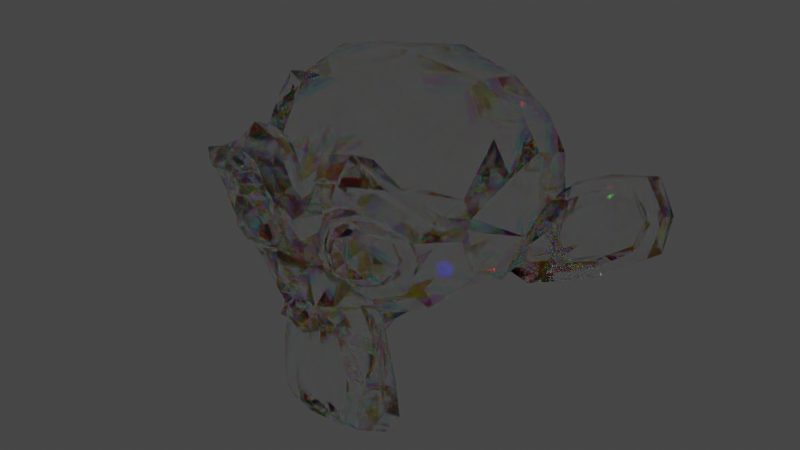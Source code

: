# Source: Created3DMesh.blend  (saved by Blender 2.90.0; exported with 4.5.12 LTS)
import bpy
from mathutils import Matrix  # noqa: F401  (used for matrix-valued properties, if any)

bpy.ops.wm.read_factory_settings(use_empty=True)
scene = bpy.context.scene
scene.name = 'Scene'

# ---- collections
col_collection = bpy.data.collections.new('Collection'); scene.collection.children.link(col_collection)

# ---- materials (node trees are filled in below, after node groups)
mat_diamond_028 = bpy.data.materials.new('Diamond.028')
mat_diamond_028.use_transparent_shadow = False

# ---- material node trees
mat_diamond_028.use_nodes = True; mat_diamond_028.node_tree.nodes.clear()
_N = mat_diamond_028.node_tree.nodes; _L = mat_diamond_028.node_tree.links
n0 = _N.new('ShaderNodeOutputMaterial'); n0.name = 'Material Output'; n0.location = (750, 300)
n1 = _N.new('ShaderNodeBsdfGlass'); n1.name = 'Glass BSDF'; n1.location = (90, 420)
n1.distribution = 'BECKMANN'
n1.inputs[0].default_value = (1.0, 0.0, 0.0, 1.0)
n1.inputs[2].default_value = 1.4
n2 = _N.new('ShaderNodeBsdfGlass'); n2.name = 'Glass BSDF.001'; n2.location = (90, 230)
n2.distribution = 'BECKMANN'
n2.inputs[0].default_value = (0.0, 1.0, 0.0, 1.0)
n3 = _N.new('ShaderNodeBsdfGlass'); n3.name = 'Glass BSDF.002'; n3.location = (90, 40)
n3.distribution = 'BECKMANN'
n3.inputs[0].default_value = (0.0, 0.0, 1.0, 1.0)
n3.inputs[2].default_value = 1.6
n4 = _N.new('ShaderNodeBsdfGlass'); n4.name = 'Glass BSDF.003'; n4.location = (380, 220)
n4.distribution = 'BECKMANN'
n4.inputs[2].default_value = 1.7
n5 = _N.new('ShaderNodeAddShader'); n5.name = 'Add Shader'; n5.location = (250, 350)
n5.label = 'Add 1'
n5.hide = True
n6 = _N.new('ShaderNodeAddShader'); n6.name = 'Add Shader.001'; n6.location = (400, 320)
n6.label = 'Add 2'
n6.hide = True
n7 = _N.new('ShaderNodeMixShader'); n7.name = 'Mix Shader'; n7.location = (570, 300)
_L.new(n1.outputs[0], n5.inputs[0])
_L.new(n2.outputs[0], n5.inputs[1])
_L.new(n5.outputs[0], n6.inputs[0])
_L.new(n3.outputs[0], n6.inputs[1])
_L.new(n6.outputs[0], n7.inputs[1])
_L.new(n4.outputs[0], n7.inputs[2])
_L.new(n7.outputs[0], n0.inputs[0])
n0.is_active_output = True

# ---- world
world_world = bpy.data.worlds.new('World'); scene.world = world_world
world_world.use_nodes = True; world_world.node_tree.nodes.clear()
_N = world_world.node_tree.nodes; _L = world_world.node_tree.links
n0 = _N.new('ShaderNodeOutputWorld'); n0.name = 'World Output'; n0.location = (300, 300)
n1 = _N.new('ShaderNodeBackground'); n1.name = 'Background'; n1.location = (10, 300)
n1.inputs[0].default_value = (0.05088, 0.05088, 0.05088, 1.0)
_L.new(n1.outputs[0], n0.inputs[0])
n0.is_active_output = True
world_world.color = (0.05088, 0.05088, 0.05088)
world_world.use_sun_shadow = False
world_world.sun_shadow_jitter_overblur = 0.0

# ---- meshes
me_suzanne = bpy.data.meshes.new('Suzanne')
me_suzanne.from_pydata([(0.4375, -0.7656, 0.1641), (-0.4375, -0.7656, 0.1641), (0.5, -0.6875, 0.09375), (-0.5, -0.6875, 0.09375), (0.5469, -0.5781, 0.05469), (-0.5469, -0.5781, 0.05469), (0.3516, -0.6172, -0.02344), (-0.3516, -0.6172, -0.02344), (0.3516, -0.7188, 0.03125), (-0.3516, -0.7188, 0.03125), (0.3516, -0.7812, 0.1328), (-0.3516, -0.7812, 0.1328), (0.2734, -0.7969, 0.1641), (-0.2734, -0.7969, 0.1641), (0.2031, -0.7422, 0.09375), (-0.2031, -0.7422, 0.09375), (0.1562, -0.6484, 0.05469), (-0.1562, -0.6484, 0.05469), (0.07812, -0.6562, 0.2422), (-0.07812, -0.6562, 0.2422), (0.1406, -0.7422, 0.2422), (-0.1406, -0.7422, 0.2422), (0.2422, -0.7969, 0.2422), (-0.2422, -0.7969, 0.2422), (0.2734, -0.7969, 0.3281), (-0.2734, -0.7969, 0.3281), (0.2031, -0.7422, 0.3906), (-0.2031, -0.7422, 0.3906), (0.1562, -0.6484, 0.4375), (-0.1562, -0.6484, 0.4375), (0.3516, -0.6172, 0.5156), (-0.3516, -0.6172, 0.5156), (0.3516, -0.7188, 0.4531), (-0.3516, -0.7188, 0.4531), (0.3516, -0.7812, 0.3594), (-0.3516, -0.7812, 0.3594), (0.4375, -0.7656, 0.3281), (-0.4375, -0.7656, 0.3281), (0.5, -0.6875, 0.3906), (-0.5, -0.6875, 0.3906), (0.5469, -0.5781, 0.4375), (-0.5469, -0.5781, 0.4375), (0.625, -0.5625, 0.2422), (-0.625, -0.5625, 0.2422), (0.5625, -0.6719, 0.2422), (-0.5625, -0.6719, 0.2422), (0.4688, -0.7578, 0.2422), (-0.4688, -0.7578, 0.2422), (0.4766, -0.7734, 0.2422), (-0.4766, -0.7734, 0.2422), (0.4453, -0.7812, 0.3359), (-0.4453, -0.7812, 0.3359), (0.3516, -0.8047, 0.375), (-0.3516, -0.8047, 0.375), (0.2656, -0.8203, 0.3359), (-0.2656, -0.8203, 0.3359), (0.2266, -0.8203, 0.2422), (-0.2266, -0.8203, 0.2422), (0.2656, -0.8203, 0.1562), (-0.2656, -0.8203, 0.1562), (0.3516, -0.8281, 0.2422), (-0.3516, -0.8281, 0.2422), (0.3516, -0.8047, 0.1172), (-0.3516, -0.8047, 0.1172), (0.4453, -0.7812, 0.1562), (-0.4453, -0.7812, 0.1562), (0.0, -0.7422, 0.4297), (0.0, -0.8203, 0.3516), (0.0, -0.7344, -0.6797), (0.0, -0.7812, -0.3203), (0.0, -0.7969, -0.1875), (0.0, -0.7188, -0.7734), (0.0, -0.6016, 0.4062), (0.0, -0.5703, 0.5703), (0.0, 0.5469, 0.8984), (0.0, 0.8516, 0.5625), (0.0, 0.8281, 0.07031), (0.0, 0.3516, -0.3828), (0.2031, -0.5625, -0.1875), (-0.2031, -0.5625, -0.1875), (0.3125, -0.5703, -0.4375), (-0.3125, -0.5703, -0.4375), (0.3516, -0.5703, -0.6953), (-0.3516, -0.5703, -0.6953), (0.3672, -0.5312, -0.8906), (-0.3672, -0.5312, -0.8906), (0.3281, -0.5234, -0.9453), (-0.3281, -0.5234, -0.9453), (0.1797, -0.5547, -0.9688), (-0.1797, -0.5547, -0.9688), (0.0, -0.5781, -0.9844), (0.4375, -0.5312, -0.1406), (-0.4375, -0.5312, -0.1406), (0.6328, -0.5391, -0.03906), (-0.6328, -0.5391, -0.03906), (0.8281, -0.4453, 0.1484), (-0.8281, -0.4453, 0.1484), (0.8594, -0.5938, 0.4297), (-0.8594, -0.5938, 0.4297), (0.7109, -0.625, 0.4844), (-0.7109, -0.625, 0.4844), (0.4922, -0.6875, 0.6016), (-0.4922, -0.6875, 0.6016), (0.3203, -0.7344, 0.7578), (-0.3203, -0.7344, 0.7578), (0.1562, -0.7578, 0.7188), (-0.1562, -0.7578, 0.7188), (0.0625, -0.75, 0.4922), (-0.0625, -0.75, 0.4922), (0.1641, -0.7734, 0.4141), (-0.1641, -0.7734, 0.4141), (0.125, -0.7656, 0.3047), (-0.125, -0.7656, 0.3047), (0.2031, -0.7422, 0.09375), (-0.2031, -0.7422, 0.09375), (0.375, -0.7031, 0.01562), (-0.375, -0.7031, 0.01562), (0.4922, -0.6719, 0.0625), (-0.4922, -0.6719, 0.0625), (0.625, -0.6484, 0.1875), (-0.625, -0.6484, 0.1875), (0.6406, -0.6484, 0.2969), (-0.6406, -0.6484, 0.2969), (0.6016, -0.6641, 0.375), (-0.6016, -0.6641, 0.375), (0.4297, -0.7188, 0.4375), (-0.4297, -0.7188, 0.4375), (0.25, -0.7578, 0.4688), (-0.25, -0.7578, 0.4688), (0.0, -0.7344, -0.7656), (0.1094, -0.7344, -0.7188), (-0.1094, -0.7344, -0.7188), (0.1172, -0.7109, -0.8359), (-0.1172, -0.7109, -0.8359), (0.0625, -0.6953, -0.8828), (-0.0625, -0.6953, -0.8828), (0.0, -0.6875, -0.8906), (0.0, -0.75, -0.1953), (0.0, -0.7422, -0.1406), (0.1016, -0.7422, -0.1484), (-0.1016, -0.7422, -0.1484), (0.125, -0.75, -0.2266), (-0.125, -0.75, -0.2266), (0.08594, -0.7422, -0.2891), (-0.08594, -0.7422, -0.2891), (0.3984, -0.6719, -0.04688), (-0.3984, -0.6719, -0.04688), (0.6172, -0.625, 0.05469), (-0.6172, -0.625, 0.05469), (0.7266, -0.6016, 0.2031), (-0.7266, -0.6016, 0.2031), (0.7422, -0.6562, 0.375), (-0.7422, -0.6562, 0.375), (0.6875, -0.7266, 0.4141), (-0.6875, -0.7266, 0.4141), (0.4375, -0.7969, 0.5469), (-0.4375, -0.7969, 0.5469), (0.3125, -0.8359, 0.6406), (-0.3125, -0.8359, 0.6406), (0.2031, -0.8516, 0.6172), (-0.2031, -0.8516, 0.6172), (0.1016, -0.8438, 0.4297), (-0.1016, -0.8438, 0.4297), (0.125, -0.8125, -0.1016), (-0.125, -0.8125, -0.1016), (0.2109, -0.7109, -0.4453), (-0.2109, -0.7109, -0.4453), (0.25, -0.6875, -0.7031), (-0.25, -0.6875, -0.7031), (0.2656, -0.6641, -0.8203), (-0.2656, -0.6641, -0.8203), (0.2344, -0.6328, -0.9141), (-0.2344, -0.6328, -0.9141), (0.1641, -0.6328, -0.9297), (-0.1641, -0.6328, -0.9297), (0.0, -0.6406, -0.9453), (0.0, -0.7266, 0.04688), (0.0, -0.7656, 0.2109), (0.3281, -0.7422, 0.4766), (-0.3281, -0.7422, 0.4766), (0.1641, -0.75, 0.1406), (-0.1641, -0.75, 0.1406), (0.1328, -0.7578, 0.2109), (-0.1328, -0.7578, 0.2109), (0.1172, -0.7344, -0.6875), (-0.1172, -0.7344, -0.6875), (0.07812, -0.75, -0.4453), (-0.07812, -0.75, -0.4453), (0.0, -0.75, -0.4453), (0.0, -0.7422, -0.3281), (0.09375, -0.7812, -0.2734), (-0.09375, -0.7812, -0.2734), (0.1328, -0.7969, -0.2266), (-0.1328, -0.7969, -0.2266), (0.1094, -0.7812, -0.1328), (-0.1094, -0.7812, -0.1328), (0.03906, -0.7812, -0.125), (-0.03906, -0.7812, -0.125), (0.0, -0.8281, -0.2031), (0.04688, -0.8125, -0.1484), (-0.04688, -0.8125, -0.1484), (0.09375, -0.8125, -0.1562), (-0.09375, -0.8125, -0.1562), (0.1094, -0.8281, -0.2266), (-0.1094, -0.8281, -0.2266), (0.07812, -0.8047, -0.25), (-0.07812, -0.8047, -0.25), (0.0, -0.8047, -0.2891), (0.2578, -0.5547, -0.3125), (-0.2578, -0.5547, -0.3125), (0.1641, -0.7109, -0.2422), (-0.1641, -0.7109, -0.2422), (0.1797, -0.7109, -0.3125), (-0.1797, -0.7109, -0.3125), (0.2344, -0.5547, -0.25), (-0.2344, -0.5547, -0.25), (0.0, -0.6875, -0.875), (0.04688, -0.6875, -0.8672), (-0.04688, -0.6875, -0.8672), (0.09375, -0.7109, -0.8203), (-0.09375, -0.7109, -0.8203), (0.09375, -0.7266, -0.7422), (-0.09375, -0.7266, -0.7422), (0.0, -0.6562, -0.7812), (0.09375, -0.6641, -0.75), (-0.09375, -0.6641, -0.75), (0.09375, -0.6406, -0.8125), (-0.09375, -0.6406, -0.8125), (0.04688, -0.6328, -0.8516), (-0.04688, -0.6328, -0.8516), (0.0, -0.6328, -0.8594), (0.1719, -0.7812, 0.2188), (-0.1719, -0.7812, 0.2188), (0.1875, -0.7734, 0.1562), (-0.1875, -0.7734, 0.1562), (0.3359, -0.7578, 0.4297), (-0.3359, -0.7578, 0.4297), (0.2734, -0.7734, 0.4219), (-0.2734, -0.7734, 0.4219), (0.4219, -0.7734, 0.3984), (-0.4219, -0.7734, 0.3984), (0.5625, -0.6953, 0.3516), (-0.5625, -0.6953, 0.3516), (0.5859, -0.6875, 0.2891), (-0.5859, -0.6875, 0.2891), (0.5781, -0.6797, 0.1953), (-0.5781, -0.6797, 0.1953), (0.4766, -0.7188, 0.1016), (-0.4766, -0.7188, 0.1016), (0.375, -0.7422, 0.0625), (-0.375, -0.7422, 0.0625), (0.2266, -0.7812, 0.1094), (-0.2266, -0.7812, 0.1094), (0.1797, -0.7812, 0.2969), (-0.1797, -0.7812, 0.2969), (0.2109, -0.7812, 0.375), (-0.2109, -0.7812, 0.375), (0.2344, -0.7578, 0.3594), (-0.2344, -0.7578, 0.3594), (0.1953, -0.7578, 0.2969), (-0.1953, -0.7578, 0.2969), (0.2422, -0.7578, 0.125), (-0.2422, -0.7578, 0.125), (0.375, -0.7266, 0.08594), (-0.375, -0.7266, 0.08594), (0.4609, -0.7031, 0.1172), (-0.4609, -0.7031, 0.1172), (0.5469, -0.6719, 0.2109), (-0.5469, -0.6719, 0.2109), (0.5547, -0.6719, 0.2812), (-0.5547, -0.6719, 0.2812), (0.5312, -0.6797, 0.3359), (-0.5312, -0.6797, 0.3359), (0.4141, -0.75, 0.3906), (-0.4141, -0.75, 0.3906), (0.2812, -0.7656, 0.3984), (-0.2812, -0.7656, 0.3984), (0.3359, -0.75, 0.4062), (-0.3359, -0.75, 0.4062), (0.2031, -0.75, 0.1719), (-0.2031, -0.75, 0.1719), (0.1953, -0.75, 0.2266), (-0.1953, -0.75, 0.2266), (0.1094, -0.6094, 0.4609), (-0.1094, -0.6094, 0.4609), (0.1953, -0.6172, 0.6641), (-0.1953, -0.6172, 0.6641), (0.3359, -0.5938, 0.6875), (-0.3359, -0.5938, 0.6875), (0.4844, -0.5547, 0.5547), (-0.4844, -0.5547, 0.5547), (0.6797, -0.4922, 0.4531), (-0.6797, -0.4922, 0.4531), (0.7969, -0.4609, 0.4062), (-0.7969, -0.4609, 0.4062), (0.7734, -0.375, 0.1641), (-0.7734, -0.375, 0.1641), (0.6016, -0.4141, 0.0), (-0.6016, -0.4141, 0.0), (0.4375, -0.4688, -0.09375), (-0.4375, -0.4688, -0.09375), (0.0, -0.2891, 0.8984), (0.0, 0.07812, 0.9844), (0.0, 0.6719, -0.1953), (0.0, -0.1875, -0.4609), (0.0, -0.4609, -0.9766), (0.0, -0.3438, -0.8047), (0.0, -0.3203, -0.5703), (0.0, -0.2812, -0.4844), (0.8516, -0.05469, 0.2344), (-0.8516, -0.05469, 0.2344), (0.8594, 0.04688, 0.3203), (-0.8594, 0.04688, 0.3203), (0.7734, 0.4375, 0.2656), (-0.7734, 0.4375, 0.2656), (0.4609, 0.7031, 0.4375), (-0.4609, 0.7031, 0.4375), (0.7344, -0.07031, -0.04688), (-0.7344, -0.07031, -0.04688), (0.5938, 0.1641, -0.125), (-0.5938, 0.1641, -0.125), (0.6406, 0.4297, -0.007812), (-0.6406, 0.4297, -0.007812), (0.3359, 0.6641, 0.05469), (-0.3359, 0.6641, 0.05469), (0.2344, -0.4062, -0.3516), (-0.2344, -0.4062, -0.3516), (0.1797, -0.2578, -0.4141), (-0.1797, -0.2578, -0.4141), (0.2891, -0.3828, -0.7109), (-0.2891, -0.3828, -0.7109), (0.25, -0.3906, -0.5), (-0.25, -0.3906, -0.5), (0.3281, -0.3984, -0.9141), (-0.3281, -0.3984, -0.9141), (0.1406, -0.3672, -0.7578), (-0.1406, -0.3672, -0.7578), (0.125, -0.3594, -0.5391), (-0.125, -0.3594, -0.5391), (0.1641, -0.4375, -0.9453), (-0.1641, -0.4375, -0.9453), (0.2188, -0.4297, -0.2812), (-0.2188, -0.4297, -0.2812), (0.2109, -0.4688, -0.2266), (-0.2109, -0.4688, -0.2266), (0.2031, -0.5, -0.1719), (-0.2031, -0.5, -0.1719), (0.2109, -0.1641, -0.3906), (-0.2109, -0.1641, -0.3906), (0.2969, 0.2656, -0.3125), (-0.2969, 0.2656, -0.3125), (0.3438, 0.5391, -0.1484), (-0.3438, 0.5391, -0.1484), (0.4531, 0.3828, 0.8672), (-0.4531, 0.3828, 0.8672), (0.4531, 0.07031, 0.9297), (-0.4531, 0.07031, 0.9297), (0.4531, -0.2344, 0.8516), (-0.4531, -0.2344, 0.8516), (0.4609, -0.4297, 0.5234), (-0.4609, -0.4297, 0.5234), (0.7266, -0.3359, 0.4062), (-0.7266, -0.3359, 0.4062), (0.6328, -0.2812, 0.4531), (-0.6328, -0.2812, 0.4531), (0.6406, -0.05469, 0.7031), (-0.6406, -0.05469, 0.7031), (0.7969, -0.125, 0.5625), (-0.7969, -0.125, 0.5625), (0.7969, 0.1172, 0.6172), (-0.7969, 0.1172, 0.6172), (0.6406, 0.1953, 0.75), (-0.6406, 0.1953, 0.75), (0.6406, 0.4453, 0.6797), (-0.6406, 0.4453, 0.6797), (0.7969, 0.3594, 0.5391), (-0.7969, 0.3594, 0.5391), (0.6172, 0.5859, 0.3281), (-0.6172, 0.5859, 0.3281), (0.4844, 0.5469, 0.02344), (-0.4844, 0.5469, 0.02344), (0.8203, 0.2031, 0.3281), (-0.8203, 0.2031, 0.3281), (0.4062, -0.1484, -0.1719), (-0.4062, -0.1484, -0.1719), (0.4297, 0.2109, -0.1953), (-0.4297, 0.2109, -0.1953), (0.8906, 0.2344, 0.4062), (-0.8906, 0.2344, 0.4062), (0.7734, 0.125, -0.1406), (-0.7734, 0.125, -0.1406), (1.039, 0.3281, -0.1016), (-1.039, 0.3281, -0.1016), (1.281, 0.4297, 0.05469), (-1.281, 0.4297, 0.05469), (1.352, 0.4219, 0.3203), (-1.352, 0.4219, 0.3203), (1.234, 0.4219, 0.5078), (-1.234, 0.4219, 0.5078), (1.023, 0.3125, 0.4766), (-1.023, 0.3125, 0.4766), (1.016, 0.2891, 0.4141), (-1.016, 0.2891, 0.4141), (1.188, 0.3906, 0.4375), (-1.188, 0.3906, 0.4375), (1.266, 0.4062, 0.2891), (-1.266, 0.4062, 0.2891), (1.211, 0.4062, 0.07812), (-1.211, 0.4062, 0.07812), (1.031, 0.3047, -0.03906), (-1.031, 0.3047, -0.03906), (0.8281, 0.1328, -0.07031), (-0.8281, 0.1328, -0.07031), (0.9219, 0.2188, 0.3594), (-0.9219, 0.2188, 0.3594), (0.9453, 0.2891, 0.3047), (-0.9453, 0.2891, 0.3047), (0.8828, 0.2109, -0.02344), (-0.8828, 0.2109, -0.02344), (1.039, 0.3672, 0.0), (-1.039, 0.3672, 0.0), (1.188, 0.4453, 0.09375), (-1.188, 0.4453, 0.09375), (1.234, 0.4453, 0.25), (-1.234, 0.4453, 0.25), (1.172, 0.4375, 0.3594), (-1.172, 0.4375, 0.3594), (1.023, 0.3594, 0.3438), (-1.023, 0.3594, 0.3438), (0.8438, 0.2109, 0.2891), (-0.8438, 0.2109, 0.2891), (0.8359, 0.2734, 0.1719), (-0.8359, 0.2734, 0.1719), (0.7578, 0.2734, 0.09375), (-0.7578, 0.2734, 0.09375), (0.8203, 0.2734, 0.08594), (-0.8203, 0.2734, 0.08594), (0.8438, 0.2734, 0.01562), (-0.8438, 0.2734, 0.01562), (0.8125, 0.2734, -0.01562), (-0.8125, 0.2734, -0.01562), (0.7266, 0.07031, 0.0), (-0.7266, 0.07031, 0.0), (0.7188, 0.1719, -0.02344), (-0.7188, 0.1719, -0.02344), (0.7188, 0.1875, 0.03906), (-0.7188, 0.1875, 0.03906), (0.7969, 0.2109, 0.2031), (-0.7969, 0.2109, 0.2031), (0.8906, 0.2656, 0.2422), (-0.8906, 0.2656, 0.2422), (0.8906, 0.3203, 0.2344), (-0.8906, 0.3203, 0.2344), (0.8125, 0.3203, -0.01562), (-0.8125, 0.3203, -0.01562), (0.8516, 0.3203, 0.01562), (-0.8516, 0.3203, 0.01562), (0.8281, 0.3203, 0.07812), (-0.8281, 0.3203, 0.07812), (0.7656, 0.3203, 0.09375), (-0.7656, 0.3203, 0.09375), (0.8438, 0.3203, 0.1719), (-0.8438, 0.3203, 0.1719), (1.039, 0.4141, 0.3281), (-1.039, 0.4141, 0.3281), (1.188, 0.4844, 0.3438), (-1.188, 0.4844, 0.3438), (1.258, 0.4922, 0.2422), (-1.258, 0.4922, 0.2422), (1.211, 0.4844, 0.08594), (-1.211, 0.4844, 0.08594), (1.047, 0.4219, 0.0), (-1.047, 0.4219, 0.0), (0.8828, 0.2656, -0.01562), (-0.8828, 0.2656, -0.01562), (0.9531, 0.3438, 0.2891), (-0.9531, 0.3438, 0.2891), (0.8906, 0.3281, 0.1094), (-0.8906, 0.3281, 0.1094), (0.9375, 0.3359, 0.0625), (-0.9375, 0.3359, 0.0625), (1.0, 0.3672, 0.125), (-1.0, 0.3672, 0.125), (0.9609, 0.3516, 0.1719), (-0.9609, 0.3516, 0.1719), (1.016, 0.375, 0.2344), (-1.016, 0.375, 0.2344), (1.055, 0.3828, 0.1875), (-1.055, 0.3828, 0.1875), (1.109, 0.3906, 0.2109), (-1.109, 0.3906, 0.2109), (1.086, 0.3906, 0.2734), (-1.086, 0.3906, 0.2734), (1.023, 0.4844, 0.4375), (-1.023, 0.4844, 0.4375), (1.25, 0.5469, 0.4688), (-1.25, 0.5469, 0.4688), (1.367, 0.5, 0.2969), (-1.367, 0.5, 0.2969), (1.312, 0.5312, 0.05469), (-1.312, 0.5312, 0.05469), (1.039, 0.4922, -0.08594), (-1.039, 0.4922, -0.08594), (0.7891, 0.3281, -0.125), (-0.7891, 0.3281, -0.125), (0.8594, 0.3828, 0.3828), (-0.8594, 0.3828, 0.3828)], [], [(46, 0, 2, 44), (3, 1, 47, 45), (44, 2, 4, 42), (5, 3, 45, 43), (2, 8, 6, 4), (7, 9, 3, 5), (0, 10, 8, 2), (9, 11, 1, 3), (10, 12, 14, 8), (15, 13, 11, 9), (8, 14, 16, 6), (17, 15, 9, 7), (14, 20, 18, 16), (19, 21, 15, 17), (12, 22, 20, 14), (21, 23, 13, 15), (22, 24, 26, 20), (27, 25, 23, 21), (20, 26, 28, 18), (29, 27, 21, 19), (26, 32, 30, 28), (31, 33, 27, 29), (24, 34, 32, 26), (33, 35, 25, 27), (34, 36, 38, 32), (39, 37, 35, 33), (32, 38, 40, 30), (41, 39, 33, 31), (38, 44, 42, 40), (43, 45, 39, 41), (36, 46, 44, 38), (45, 47, 37, 39), (46, 36, 50, 48), (51, 37, 47, 49), (36, 34, 52, 50), (53, 35, 37, 51), (34, 24, 54, 52), (55, 25, 35, 53), (24, 22, 56, 54), (57, 23, 25, 55), (22, 12, 58, 56), (59, 13, 23, 57), (12, 10, 62, 58), (63, 11, 13, 59), (10, 0, 64, 62), (65, 1, 11, 63), (0, 46, 48, 64), (49, 47, 1, 65), (60, 64, 48), (49, 65, 61), (62, 64, 60), (61, 65, 63), (60, 58, 62), (63, 59, 61), (60, 56, 58), (59, 57, 61), (60, 54, 56), (57, 55, 61), (60, 52, 54), (55, 53, 61), (60, 50, 52), (53, 51, 61), (60, 48, 50), (51, 49, 61), (88, 173, 175, 90), (175, 174, 89, 90), (86, 171, 173, 88), (174, 172, 87, 89), (84, 169, 171, 86), (172, 170, 85, 87), (82, 167, 169, 84), (170, 168, 83, 85), (80, 165, 167, 82), (168, 166, 81, 83), (78, 91, 145, 163), (146, 92, 79, 164), (91, 93, 147, 145), (148, 94, 92, 146), (93, 95, 149, 147), (150, 96, 94, 148), (95, 97, 151, 149), (152, 98, 96, 150), (97, 99, 153, 151), (154, 100, 98, 152), (99, 101, 155, 153), (156, 102, 100, 154), (101, 103, 157, 155), (158, 104, 102, 156), (103, 105, 159, 157), (160, 106, 104, 158), (105, 107, 161, 159), (162, 108, 106, 160), (107, 66, 67, 161), (67, 66, 108, 162), (109, 127, 159, 161), (160, 128, 110, 162), (127, 178, 157, 159), (158, 179, 128, 160), (125, 155, 157, 178), (158, 156, 126, 179), (123, 153, 155, 125), (156, 154, 124, 126), (121, 151, 153, 123), (154, 152, 122, 124), (119, 149, 151, 121), (152, 150, 120, 122), (117, 147, 149, 119), (150, 148, 118, 120), (115, 145, 147, 117), (148, 146, 116, 118), (113, 163, 145, 115), (146, 164, 114, 116), (113, 180, 176, 163), (176, 181, 114, 164), (109, 161, 67, 111), (67, 162, 110, 112), (111, 67, 177, 182), (177, 67, 112, 183), (176, 180, 182, 177), (183, 181, 176, 177), (134, 136, 175, 173), (175, 136, 135, 174), (132, 134, 173, 171), (174, 135, 133, 172), (130, 132, 171, 169), (172, 133, 131, 170), (165, 186, 184, 167), (185, 187, 166, 168), (130, 169, 167, 184), (168, 170, 131, 185), (143, 189, 188, 186), (188, 189, 144, 187), (184, 186, 188, 68), (188, 187, 185, 68), (129, 130, 184, 68), (185, 131, 129, 68), (141, 192, 190, 143), (191, 193, 142, 144), (139, 194, 192, 141), (193, 195, 140, 142), (138, 196, 194, 139), (195, 197, 138, 140), (137, 70, 196, 138), (197, 70, 137, 138), (189, 143, 190, 69), (191, 144, 189, 69), (69, 190, 205, 207), (206, 191, 69, 207), (70, 198, 199, 196), (200, 198, 70, 197), (196, 199, 201, 194), (202, 200, 197, 195), (194, 201, 203, 192), (204, 202, 195, 193), (192, 203, 205, 190), (206, 204, 193, 191), (198, 203, 201, 199), (202, 204, 198, 200), (198, 207, 205, 203), (206, 207, 198, 204), (138, 139, 163, 176), (164, 140, 138, 176), (139, 141, 210, 163), (211, 142, 140, 164), (141, 143, 212, 210), (213, 144, 142, 211), (143, 186, 165, 212), (166, 187, 144, 213), (80, 208, 212, 165), (213, 209, 81, 166), (208, 214, 210, 212), (211, 215, 209, 213), (78, 163, 210, 214), (211, 164, 79, 215), (130, 129, 71, 221), (71, 129, 131, 222), (132, 130, 221, 219), (222, 131, 133, 220), (134, 132, 219, 217), (220, 133, 135, 218), (136, 134, 217, 216), (218, 135, 136, 216), (216, 217, 228, 230), (229, 218, 216, 230), (217, 219, 226, 228), (227, 220, 218, 229), (219, 221, 224, 226), (225, 222, 220, 227), (221, 71, 223, 224), (223, 71, 222, 225), (223, 230, 228, 224), (229, 230, 223, 225), (224, 228, 226), (227, 229, 225), (182, 180, 233, 231), (234, 181, 183, 232), (111, 182, 231, 253), (232, 183, 112, 254), (109, 111, 253, 255), (254, 112, 110, 256), (180, 113, 251, 233), (252, 114, 181, 234), (113, 115, 249, 251), (250, 116, 114, 252), (115, 117, 247, 249), (248, 118, 116, 250), (117, 119, 245, 247), (246, 120, 118, 248), (119, 121, 243, 245), (244, 122, 120, 246), (121, 123, 241, 243), (242, 124, 122, 244), (123, 125, 239, 241), (240, 126, 124, 242), (125, 178, 235, 239), (236, 179, 126, 240), (178, 127, 237, 235), (238, 128, 179, 236), (127, 109, 255, 237), (256, 110, 128, 238), (237, 255, 257, 275), (258, 256, 238, 276), (235, 237, 275, 277), (276, 238, 236, 278), (239, 235, 277, 273), (278, 236, 240, 274), (241, 239, 273, 271), (274, 240, 242, 272), (243, 241, 271, 269), (272, 242, 244, 270), (245, 243, 269, 267), (270, 244, 246, 268), (247, 245, 267, 265), (268, 246, 248, 266), (249, 247, 265, 263), (266, 248, 250, 264), (251, 249, 263, 261), (264, 250, 252, 262), (233, 251, 261, 279), (262, 252, 234, 280), (255, 253, 259, 257), (260, 254, 256, 258), (253, 231, 281, 259), (282, 232, 254, 260), (231, 233, 279, 281), (280, 234, 232, 282), (66, 107, 283, 72), (284, 108, 66, 72), (107, 105, 285, 283), (286, 106, 108, 284), (105, 103, 287, 285), (288, 104, 106, 286), (103, 101, 289, 287), (290, 102, 104, 288), (101, 99, 291, 289), (292, 100, 102, 290), (99, 97, 293, 291), (294, 98, 100, 292), (97, 95, 295, 293), (296, 96, 98, 294), (95, 93, 297, 295), (298, 94, 96, 296), (93, 91, 299, 297), (300, 92, 94, 298), (307, 308, 327, 337), (328, 308, 307, 338), (306, 307, 337, 335), (338, 307, 306, 336), (305, 306, 335, 339), (336, 306, 305, 340), (88, 90, 305, 339), (305, 90, 89, 340), (86, 88, 339, 333), (340, 89, 87, 334), (84, 86, 333, 329), (334, 87, 85, 330), (82, 84, 329, 331), (330, 85, 83, 332), (329, 335, 337, 331), (338, 336, 330, 332), (329, 333, 339, 335), (340, 334, 330, 336), (325, 331, 337, 327), (338, 332, 326, 328), (80, 82, 331, 325), (332, 83, 81, 326), (208, 341, 343, 214), (344, 342, 209, 215), (80, 325, 341, 208), (342, 326, 81, 209), (78, 214, 343, 345), (344, 215, 79, 346), (78, 345, 299, 91), (300, 346, 79, 92), (76, 323, 351, 303), (352, 324, 76, 303), (303, 351, 349, 77), (350, 352, 303, 77), (77, 349, 347, 304), (348, 350, 77, 304), (304, 347, 327, 308), (328, 348, 304, 308), (325, 327, 347, 341), (348, 328, 326, 342), (295, 297, 317, 309), (318, 298, 296, 310), (75, 315, 323, 76), (324, 316, 75, 76), (301, 357, 355, 302), (356, 358, 301, 302), (302, 355, 353, 74), (354, 356, 302, 74), (74, 353, 315, 75), (316, 354, 74, 75), (291, 293, 361, 363), (362, 294, 292, 364), (363, 361, 367, 365), (368, 362, 364, 366), (365, 367, 369, 371), (370, 368, 366, 372), (371, 369, 375, 373), (376, 370, 372, 374), (313, 377, 373, 375), (374, 378, 314, 376), (315, 353, 373, 377), (374, 354, 316, 378), (353, 355, 371, 373), (372, 356, 354, 374), (355, 357, 365, 371), (366, 358, 356, 372), (357, 359, 363, 365), (364, 360, 358, 366), (289, 291, 363, 359), (364, 292, 290, 360), (73, 359, 357, 301), (358, 360, 73, 301), (283, 285, 287, 289), (288, 286, 284, 290), (283, 289, 359, 73), (360, 290, 284, 73), (72, 283, 73), (73, 284, 72), (293, 295, 309, 361), (310, 296, 294, 362), (309, 311, 367, 361), (368, 312, 310, 362), (311, 381, 369, 367), (370, 382, 312, 368), (313, 375, 369, 381), (370, 376, 314, 382), (347, 349, 385, 383), (386, 350, 348, 384), (317, 383, 385, 319), (386, 384, 318, 320), (297, 299, 383, 317), (384, 300, 298, 318), (299, 343, 341, 383), (342, 344, 300, 384), (341, 347, 383), (384, 348, 342), (299, 345, 343), (344, 346, 300), (313, 321, 379, 377), (380, 322, 314, 378), (315, 377, 379, 323), (380, 378, 316, 324), (319, 385, 379, 321), (380, 386, 320, 322), (349, 351, 379, 385), (380, 352, 350, 386), (323, 379, 351), (352, 380, 324), (399, 387, 413, 401), (414, 388, 400, 402), (399, 401, 403, 397), (404, 402, 400, 398), (397, 403, 405, 395), (406, 404, 398, 396), (395, 405, 407, 393), (408, 406, 396, 394), (393, 407, 409, 391), (410, 408, 394, 392), (391, 409, 411, 389), (412, 410, 392, 390), (409, 419, 417, 411), (418, 420, 410, 412), (407, 421, 419, 409), (420, 422, 408, 410), (405, 423, 421, 407), (422, 424, 406, 408), (403, 425, 423, 405), (424, 426, 404, 406), (401, 427, 425, 403), (426, 428, 402, 404), (401, 413, 415, 427), (416, 414, 402, 428), (317, 319, 443, 441), (444, 320, 318, 442), (319, 389, 411, 443), (412, 390, 320, 444), (309, 317, 441, 311), (442, 318, 310, 312), (381, 429, 413, 387), (414, 430, 382, 388), (411, 417, 439, 443), (440, 418, 412, 444), (437, 445, 443, 439), (444, 446, 438, 440), (433, 445, 437, 435), (438, 446, 434, 436), (431, 447, 445, 433), (446, 448, 432, 434), (429, 447, 431, 449), (432, 448, 430, 450), (413, 429, 449, 415), (450, 430, 414, 416), (311, 447, 429, 381), (430, 448, 312, 382), (311, 441, 445, 447), (446, 442, 312, 448), (441, 443, 445), (446, 444, 442), (415, 449, 451, 475), (452, 450, 416, 476), (449, 431, 461, 451), (462, 432, 450, 452), (431, 433, 459, 461), (460, 434, 432, 462), (433, 435, 457, 459), (458, 436, 434, 460), (435, 437, 455, 457), (456, 438, 436, 458), (437, 439, 453, 455), (454, 440, 438, 456), (439, 417, 473, 453), (474, 418, 440, 454), (427, 415, 475, 463), (476, 416, 428, 464), (425, 427, 463, 465), (464, 428, 426, 466), (423, 425, 465, 467), (466, 426, 424, 468), (421, 423, 467, 469), (468, 424, 422, 470), (419, 421, 469, 471), (470, 422, 420, 472), (417, 419, 471, 473), (472, 420, 418, 474), (457, 455, 479, 477), (480, 456, 458, 478), (477, 479, 481, 483), (482, 480, 478, 484), (483, 481, 487, 485), (488, 482, 484, 486), (485, 487, 489, 491), (490, 488, 486, 492), (463, 475, 485, 491), (486, 476, 464, 492), (451, 483, 485, 475), (486, 484, 452, 476), (451, 461, 477, 483), (478, 462, 452, 484), (457, 477, 461, 459), (462, 478, 458, 460), (453, 473, 479, 455), (480, 474, 454, 456), (471, 481, 479, 473), (480, 482, 472, 474), (469, 487, 481, 471), (482, 488, 470, 472), (467, 489, 487, 469), (488, 490, 468, 470), (465, 491, 489, 467), (490, 492, 466, 468), (463, 491, 465), (466, 492, 464), (391, 389, 503, 501), (504, 390, 392, 502), (393, 391, 501, 499), (502, 392, 394, 500), (395, 393, 499, 497), (500, 394, 396, 498), (397, 395, 497, 495), (498, 396, 398, 496), (399, 397, 495, 493), (496, 398, 400, 494), (387, 399, 493, 505), (494, 400, 388, 506), (493, 501, 503, 505), (504, 502, 494, 506), (493, 495, 499, 501), (500, 496, 494, 502), (495, 497, 499), (500, 498, 496), (313, 381, 387, 505), (388, 382, 314, 506), (313, 505, 503, 321), (504, 506, 314, 322), (319, 321, 503, 389), (504, 322, 320, 390)])
_uv = me_suzanne.uv_layers.new(name='UVMap')
_uv.uv.foreach_set('vector', [0.891, 0.5901, 0.8706, 0.5896, 0.8601, 0.5601, 0.9046, 0.5594, 0.8562, 0.8505, 0.8681, 0.8215, 0.8884, 0.822, 0.9006, 0.8532, 0.9046, 0.5594, 0.8601, 0.5601, 0.853, 0.5216, 0.9202, 0.5245, 0.8475, 0.8887, 0.8562, 0.8505, 0.9006, 0.8532, 0.9147, 0.8887, 0.8601, 0.5601, 0.8289, 0.5908, 0.7985, 0.5695, 0.853, 0.5216, 0.7951, 0.8384, 0.8264, 0.8185, 0.8562, 0.8505, 0.8475, 0.8887, 0.8706, 0.5896, 0.8544, 0.6048, 0.8289, 0.5908, 0.8601, 0.5601, 0.8264, 0.8185, 0.8525, 0.8057, 0.8681, 0.8215, 0.8562, 0.8505, 0.8544, 0.6048, 0.8541, 0.6255, 0.8282, 0.6334, 0.8289, 0.5908, 0.8276, 0.776, 0.8532, 0.785, 0.8525, 0.8057, 0.8264, 0.8185, 0.8289, 0.5908, 0.8282, 0.6334, 0.791, 0.6454, 0.7985, 0.5695, 0.791, 0.7622, 0.8276, 0.776, 0.8264, 0.8185, 0.7951, 0.8384, 0.8282, 0.6334, 0.8552, 0.6685, 0.8424, 0.7025, 0.791, 0.6454, 0.8448, 0.7075, 0.8561, 0.742, 0.8276, 0.776, 0.791, 0.7622, 0.8541, 0.6255, 0.8675, 0.6423, 0.8552, 0.6685, 0.8282, 0.6334, 0.8561, 0.742, 0.8673, 0.7688, 0.8532, 0.785, 0.8276, 0.776, 0.8675, 0.6423, 0.8905, 0.6419, 0.9004, 0.667, 0.8552, 0.6685, 0.9012, 0.7456, 0.8902, 0.7702, 0.8673, 0.7688, 0.8561, 0.742, 0.8552, 0.6685, 0.9004, 0.667, 0.9189, 0.6997, 0.8424, 0.7025, 0.9212, 0.7137, 0.9012, 0.7456, 0.8561, 0.742, 0.8448, 0.7075, 0.9004, 0.667, 0.9319, 0.6368, 0.9684, 0.6453, 0.9189, 0.6997, 0.9682, 0.7702, 0.9314, 0.7771, 0.9012, 0.7456, 0.9212, 0.7137, 0.8905, 0.6419, 0.9059, 0.6279, 0.9319, 0.6368, 0.9004, 0.667, 0.9314, 0.7771, 0.905, 0.7849, 0.8902, 0.7702, 0.9012, 0.7456, 0.9059, 0.6279, 0.9062, 0.6057, 0.9337, 0.593, 0.9319, 0.6368, 0.9312, 0.8209, 0.9044, 0.807, 0.905, 0.7849, 0.9314, 0.7771, 0.9319, 0.6368, 0.9337, 0.593, 0.9684, 0.5738, 0.9684, 0.6453, 0.965, 0.8417, 0.9312, 0.8209, 0.9314, 0.7771, 0.9682, 0.7702, 0.9337, 0.593, 0.9046, 0.5594, 0.9202, 0.5245, 0.9684, 0.5738, 0.9147, 0.8887, 0.9006, 0.8532, 0.9312, 0.8209, 0.965, 0.8417, 0.9062, 0.6057, 0.891, 0.5901, 0.9046, 0.5594, 0.9337, 0.593, 0.9006, 0.8532, 0.8884, 0.822, 0.9044, 0.807, 0.9312, 0.8209, 0.891, 0.5901, 0.9062, 0.6057, 0.9024, 0.6079, 0.8896, 0.5933, 0.9006, 0.8047, 0.9044, 0.807, 0.8884, 0.822, 0.8872, 0.8187, 0.9062, 0.6057, 0.9059, 0.6279, 0.8998, 0.6263, 0.9024, 0.6079, 0.8988, 0.7862, 0.905, 0.7849, 0.9044, 0.807, 0.9006, 0.8047, 0.9059, 0.6279, 0.8905, 0.6419, 0.8878, 0.6365, 0.8998, 0.6263, 0.8874, 0.7754, 0.8902, 0.7702, 0.905, 0.7849, 0.8988, 0.7862, 0.8905, 0.6419, 0.8675, 0.6423, 0.8709, 0.6352, 0.8878, 0.6365, 0.8704, 0.776, 0.8673, 0.7688, 0.8902, 0.7702, 0.8874, 0.7754, 0.8675, 0.6423, 0.8541, 0.6255, 0.8599, 0.6239, 0.8709, 0.6352, 0.8589, 0.7868, 0.8532, 0.785, 0.8673, 0.7688, 0.8704, 0.776, 0.8541, 0.6255, 0.8544, 0.6048, 0.8597, 0.6082, 0.8599, 0.6239, 0.8579, 0.8025, 0.8525, 0.8057, 0.8532, 0.785, 0.8589, 0.7868, 0.8544, 0.6048, 0.8706, 0.5896, 0.8717, 0.594, 0.8597, 0.6082, 0.8693, 0.8172, 0.8681, 0.8215, 0.8525, 0.8057, 0.8579, 0.8025, 0.8706, 0.5896, 0.891, 0.5901, 0.8896, 0.5933, 0.8717, 0.594, 0.8872, 0.8187, 0.8884, 0.822, 0.8681, 0.8215, 0.8693, 0.8172, 0.8794, 0.6165, 0.8717, 0.594, 0.8896, 0.5933, 0.8872, 0.8187, 0.8693, 0.8172, 0.878, 0.7951, 0.8597, 0.6082, 0.8717, 0.594, 0.8794, 0.6165, 0.878, 0.7951, 0.8693, 0.8172, 0.8579, 0.8025, 0.8794, 0.6165, 0.8599, 0.6239, 0.8597, 0.6082, 0.8579, 0.8025, 0.8589, 0.7868, 0.878, 0.7951, 0.8794, 0.6165, 0.8709, 0.6352, 0.8599, 0.6239, 0.8589, 0.7868, 0.8704, 0.776, 0.878, 0.7951, 0.8794, 0.6165, 0.8878, 0.6365, 0.8709, 0.6352, 0.8704, 0.776, 0.8874, 0.7754, 0.878, 0.7951, 0.8794, 0.6165, 0.8998, 0.6263, 0.8878, 0.6365, 0.8874, 0.7754, 0.8988, 0.7862, 0.878, 0.7951, 0.8794, 0.6165, 0.9024, 0.6079, 0.8998, 0.6263, 0.8988, 0.7862, 0.9006, 0.8047, 0.878, 0.7951, 0.8794, 0.6165, 0.8896, 0.5933, 0.9024, 0.6079, 0.9006, 0.8047, 0.8872, 0.8187, 0.878, 0.7951, 0.5403, 0.05381, 0.5364, 0.06207, 0.5189, 0.05968, 0.5189, 0.05029, 0.5189, 0.05968, 0.5015, 0.06204, 0.4976, 0.05377, 0.5189, 0.05029, 0.5519, 0.05834, 0.5428, 0.06409, 0.5364, 0.06207, 0.5403, 0.05381, 0.5015, 0.06204, 0.4951, 0.06405, 0.486, 0.05827, 0.4976, 0.05377, 0.5551, 0.0619, 0.5463, 0.07267, 0.5428, 0.06409, 0.5519, 0.05834, 0.4951, 0.06405, 0.4916, 0.07262, 0.4828, 0.06183, 0.486, 0.05827, 0.5638, 0.07659, 0.5483, 0.08489, 0.5463, 0.07267, 0.5551, 0.0619, 0.4916, 0.07262, 0.4895, 0.08486, 0.474, 0.07651, 0.4828, 0.06183, 0.5831, 0.1085, 0.5556, 0.1217, 0.5483, 0.08489, 0.5638, 0.07659, 0.4895, 0.08486, 0.4822, 0.1218, 0.4545, 0.1085, 0.474, 0.07651, 0.6055, 0.1651, 0.6474, 0.2005, 0.6215, 0.2278, 0.5531, 0.2096, 0.4165, 0.2295, 0.3897, 0.2019, 0.432, 0.1656, 0.4853, 0.2101, 0.6474, 0.2005, 0.6764, 0.2332, 0.6648, 0.2532, 0.6215, 0.2278, 0.3727, 0.2564, 0.3603, 0.2359, 0.3897, 0.2019, 0.4165, 0.2295, 0.6764, 0.2332, 0.7153, 0.2654, 0.6839, 0.28, 0.6648, 0.2532, 0.3537, 0.2846, 0.3205, 0.2703, 0.3603, 0.2359, 0.3727, 0.2564, 0.7153, 0.2654, 0.7073, 0.3101, 0.6875, 0.3115, 0.6839, 0.28, 0.3512, 0.3174, 0.3307, 0.3169, 0.3205, 0.2703, 0.3537, 0.2846, 0.7073, 0.3101, 0.6974, 0.3327, 0.6768, 0.3239, 0.6875, 0.3115, 0.3627, 0.3297, 0.342, 0.3397, 0.3307, 0.3169, 0.3512, 0.3174, 0.6974, 0.3327, 0.6628, 0.3725, 0.6391, 0.3573, 0.6768, 0.3239, 0.4028, 0.3621, 0.3793, 0.3787, 0.342, 0.3397, 0.3627, 0.3297, 0.6628, 0.3725, 0.6268, 0.3958, 0.6183, 0.3752, 0.6391, 0.3573, 0.4246, 0.3793, 0.4169, 0.4006, 0.3793, 0.3787, 0.4028, 0.3621, 0.6268, 0.3958, 0.6048, 0.3978, 0.6008, 0.3779, 0.6183, 0.3752, 0.4424, 0.3812, 0.4393, 0.4015, 0.4169, 0.4006, 0.4246, 0.3793, 0.6048, 0.3978, 0.5531, 0.3905, 0.5597, 0.357, 0.6008, 0.3779, 0.4829, 0.3585, 0.4909, 0.3919, 0.4393, 0.4015, 0.4424, 0.3812, 0.5531, 0.3905, 0.5219, 0.386, 0.5211, 0.3439, 0.5597, 0.357, 0.5211, 0.3439, 0.5219, 0.386, 0.4909, 0.3919, 0.4829, 0.3585, 0.5773, 0.3402, 0.5998, 0.3448, 0.6008, 0.3779, 0.5597, 0.357, 0.4424, 0.3812, 0.442, 0.3478, 0.4646, 0.3422, 0.4829, 0.3585, 0.5998, 0.3448, 0.6155, 0.342, 0.6183, 0.3752, 0.6008, 0.3779, 0.4246, 0.3793, 0.426, 0.3456, 0.442, 0.3478, 0.4424, 0.3812, 0.6345, 0.3323, 0.6391, 0.3573, 0.6183, 0.3752, 0.6155, 0.342, 0.4246, 0.3793, 0.4028, 0.3621, 0.4064, 0.3365, 0.426, 0.3456, 0.6624, 0.3128, 0.6768, 0.3239, 0.6391, 0.3573, 0.6345, 0.3323, 0.4028, 0.3621, 0.3627, 0.3297, 0.3771, 0.3177, 0.4064, 0.3365, 0.6684, 0.298, 0.6875, 0.3115, 0.6768, 0.3239, 0.6624, 0.3128, 0.3627, 0.3297, 0.3512, 0.3174, 0.3703, 0.3026, 0.3771, 0.3177, 0.6641, 0.2779, 0.6839, 0.28, 0.6875, 0.3115, 0.6684, 0.298, 0.3512, 0.3174, 0.3537, 0.2846, 0.3741, 0.2818, 0.3703, 0.3026, 0.6392, 0.253, 0.6648, 0.2532, 0.6839, 0.28, 0.6641, 0.2779, 0.3537, 0.2846, 0.3727, 0.2564, 0.3989, 0.2556, 0.3741, 0.2818, 0.614, 0.2427, 0.6215, 0.2278, 0.6648, 0.2532, 0.6392, 0.253, 0.3727, 0.2564, 0.4165, 0.2295, 0.4245, 0.2445, 0.3989, 0.2556, 0.5729, 0.2586, 0.5531, 0.2096, 0.6215, 0.2278, 0.614, 0.2427, 0.4165, 0.2295, 0.4853, 0.2101, 0.4664, 0.2597, 0.4245, 0.2445, 0.5729, 0.2586, 0.5639, 0.272, 0.5198, 0.2489, 0.5531, 0.2096, 0.5198, 0.2489, 0.4759, 0.2731, 0.4664, 0.2597, 0.4853, 0.2101, 0.5773, 0.3402, 0.5597, 0.357, 0.5211, 0.3439, 0.5585, 0.3166, 0.5211, 0.3439, 0.4829, 0.3585, 0.4646, 0.3422, 0.4826, 0.3178, 0.5585, 0.3166, 0.5211, 0.3439, 0.5203, 0.2948, 0.5569, 0.2912, 0.5203, 0.2948, 0.5211, 0.3439, 0.4826, 0.3178, 0.4834, 0.2922, 0.5198, 0.2489, 0.5639, 0.272, 0.5569, 0.2912, 0.5203, 0.2948, 0.4834, 0.2922, 0.4759, 0.2731, 0.5198, 0.2489, 0.5203, 0.2948, 0.5255, 0.06897, 0.5189, 0.0679, 0.5189, 0.05968, 0.5364, 0.06207, 0.5189, 0.05968, 0.5189, 0.0679, 0.5124, 0.06896, 0.5015, 0.06204, 0.5312, 0.07383, 0.5255, 0.06897, 0.5364, 0.06207, 0.5428, 0.06409, 0.5015, 0.06204, 0.5124, 0.06896, 0.5066, 0.07381, 0.4951, 0.06405, 0.531, 0.08743, 0.5312, 0.07383, 0.5428, 0.06409, 0.5463, 0.07267, 0.4951, 0.06405, 0.5066, 0.07381, 0.5068, 0.08742, 0.4916, 0.07262, 0.5556, 0.1217, 0.532, 0.1277, 0.5327, 0.09092, 0.5483, 0.08489, 0.5052, 0.09091, 0.5058, 0.1277, 0.4822, 0.1218, 0.4895, 0.08486, 0.531, 0.08743, 0.5463, 0.07267, 0.5483, 0.08489, 0.5327, 0.09092, 0.4895, 0.08486, 0.4916, 0.07262, 0.5068, 0.08742, 0.5052, 0.09091, 0.5381, 0.1584, 0.519, 0.1517, 0.5189, 0.1284, 0.532, 0.1277, 0.5189, 0.1284, 0.519, 0.1517, 0.4999, 0.1584, 0.5058, 0.1277, 0.5327, 0.09092, 0.532, 0.1277, 0.5189, 0.1284, 0.5189, 0.09395, 0.5189, 0.1284, 0.5058, 0.1277, 0.5052, 0.09091, 0.5189, 0.09395, 0.5189, 0.08518, 0.531, 0.08743, 0.5327, 0.09092, 0.5189, 0.09395, 0.5052, 0.09091, 0.5068, 0.08742, 0.5189, 0.08518, 0.5189, 0.09395, 0.5484, 0.1736, 0.538, 0.176, 0.5352, 0.1668, 0.5381, 0.1584, 0.5028, 0.1669, 0.5001, 0.176, 0.4897, 0.1737, 0.4999, 0.1584, 0.5443, 0.1934, 0.5372, 0.1876, 0.538, 0.176, 0.5484, 0.1736, 0.5001, 0.176, 0.5009, 0.1876, 0.494, 0.1934, 0.4897, 0.1737, 0.5198, 0.2008, 0.5288, 0.1918, 0.5372, 0.1876, 0.5443, 0.1934, 0.5009, 0.1876, 0.5092, 0.1916, 0.5198, 0.2008, 0.494, 0.1934, 0.5176, 0.1906, 0.5191, 0.1854, 0.5288, 0.1918, 0.5198, 0.2008, 0.5092, 0.1916, 0.5191, 0.1854, 0.5176, 0.1906, 0.5198, 0.2008, 0.519, 0.1517, 0.5381, 0.1584, 0.5352, 0.1668, 0.519, 0.159, 0.5028, 0.1669, 0.4999, 0.1584, 0.519, 0.1517, 0.519, 0.159, 0.519, 0.159, 0.5352, 0.1668, 0.5311, 0.1716, 0.519, 0.1656, 0.5069, 0.1717, 0.5028, 0.1669, 0.519, 0.159, 0.519, 0.1656, 0.5191, 0.1854, 0.5191, 0.1795, 0.5282, 0.1863, 0.5288, 0.1918, 0.5098, 0.1863, 0.5191, 0.1795, 0.5191, 0.1854, 0.5092, 0.1916, 0.5288, 0.1918, 0.5282, 0.1863, 0.5335, 0.1842, 0.5372, 0.1876, 0.5045, 0.1842, 0.5098, 0.1863, 0.5092, 0.1916, 0.5009, 0.1876, 0.5372, 0.1876, 0.5335, 0.1842, 0.5334, 0.1767, 0.538, 0.176, 0.5046, 0.1768, 0.5045, 0.1842, 0.5009, 0.1876, 0.5001, 0.176, 0.538, 0.176, 0.5334, 0.1767, 0.5311, 0.1716, 0.5352, 0.1668, 0.5069, 0.1717, 0.5046, 0.1768, 0.5001, 0.176, 0.5028, 0.1669, 0.5191, 0.1795, 0.5334, 0.1767, 0.5335, 0.1842, 0.5282, 0.1863, 0.5045, 0.1842, 0.5046, 0.1768, 0.5191, 0.1795, 0.5098, 0.1863, 0.5191, 0.1795, 0.519, 0.1656, 0.5311, 0.1716, 0.5334, 0.1767, 0.5069, 0.1717, 0.519, 0.1656, 0.5191, 0.1795, 0.5046, 0.1768, 0.5198, 0.2008, 0.5443, 0.1934, 0.5531, 0.2096, 0.5198, 0.2489, 0.4853, 0.2101, 0.494, 0.1934, 0.5198, 0.2008, 0.5198, 0.2489, 0.5443, 0.1934, 0.5484, 0.1736, 0.5616, 0.1678, 0.5531, 0.2096, 0.4764, 0.168, 0.4897, 0.1737, 0.494, 0.1934, 0.4853, 0.2101, 0.5484, 0.1736, 0.5381, 0.1584, 0.5595, 0.1493, 0.5616, 0.1678, 0.4784, 0.1494, 0.4999, 0.1584, 0.4897, 0.1737, 0.4764, 0.168, 0.5381, 0.1584, 0.532, 0.1277, 0.5556, 0.1217, 0.5595, 0.1493, 0.4822, 0.1218, 0.5058, 0.1277, 0.4999, 0.1584, 0.4784, 0.1494, 0.5831, 0.1085, 0.5961, 0.1334, 0.5595, 0.1493, 0.5556, 0.1217, 0.4784, 0.1494, 0.4414, 0.1336, 0.4545, 0.1085, 0.4822, 0.1218, 0.5961, 0.1334, 0.6012, 0.1479, 0.5616, 0.1678, 0.5595, 0.1493, 0.4764, 0.168, 0.4363, 0.1482, 0.4414, 0.1336, 0.4784, 0.1494, 0.6055, 0.1651, 0.5531, 0.2096, 0.5616, 0.1678, 0.6012, 0.1479, 0.4764, 0.168, 0.4853, 0.2101, 0.432, 0.1656, 0.4363, 0.1482, 0.531, 0.08743, 0.5189, 0.08518, 0.5189, 0.08387, 0.5289, 0.08496, 0.5189, 0.08387, 0.5189, 0.08518, 0.5068, 0.08742, 0.5089, 0.08495, 0.5312, 0.07383, 0.531, 0.08743, 0.5289, 0.08496, 0.529, 0.07543, 0.5089, 0.08495, 0.5068, 0.08742, 0.5066, 0.07381, 0.5088, 0.07542, 0.5255, 0.06897, 0.5312, 0.07383, 0.529, 0.07543, 0.5238, 0.07051, 0.5088, 0.07542, 0.5066, 0.07381, 0.5124, 0.06896, 0.5141, 0.0705, 0.5189, 0.0679, 0.5255, 0.06897, 0.5238, 0.07051, 0.5189, 0.06947, 0.5141, 0.0705, 0.5124, 0.06896, 0.5189, 0.0679, 0.5189, 0.06947, 0.5189, 0.06947, 0.5238, 0.07051, 0.5216, 0.07497, 0.5189, 0.07426, 0.5163, 0.07497, 0.5141, 0.0705, 0.5189, 0.06947, 0.5189, 0.07426, 0.5238, 0.07051, 0.529, 0.07543, 0.5242, 0.07669, 0.5216, 0.07497, 0.5136, 0.07668, 0.5088, 0.07542, 0.5141, 0.0705, 0.5163, 0.07497, 0.529, 0.07543, 0.5289, 0.08496, 0.5246, 0.07989, 0.5242, 0.07669, 0.5133, 0.07988, 0.5089, 0.08495, 0.5088, 0.07542, 0.5136, 0.07668, 0.5289, 0.08496, 0.5189, 0.08387, 0.5189, 0.07933, 0.5246, 0.07989, 0.5189, 0.07933, 0.5189, 0.08387, 0.5089, 0.08495, 0.5133, 0.07988, 0.5189, 0.07933, 0.5189, 0.07426, 0.5216, 0.07497, 0.5246, 0.07989, 0.5163, 0.07497, 0.5189, 0.07426, 0.5189, 0.07933, 0.5133, 0.07988, 0.5246, 0.07989, 0.5216, 0.07497, 0.5242, 0.07669, 0.5136, 0.07668, 0.5163, 0.07497, 0.5133, 0.07988, 0.5569, 0.2912, 0.5639, 0.272, 0.5718, 0.2773, 0.5684, 0.2929, 0.4681, 0.2786, 0.4759, 0.2731, 0.4834, 0.2922, 0.472, 0.2943, 0.5585, 0.3166, 0.5569, 0.2912, 0.5684, 0.2929, 0.5731, 0.3114, 0.472, 0.2943, 0.4834, 0.2922, 0.4826, 0.3178, 0.4678, 0.3131, 0.5773, 0.3402, 0.5585, 0.3166, 0.5731, 0.3114, 0.5849, 0.3277, 0.4678, 0.3131, 0.4826, 0.3178, 0.4646, 0.3422, 0.4565, 0.33, 0.5639, 0.272, 0.5729, 0.2586, 0.5807, 0.2666, 0.5718, 0.2773, 0.4587, 0.268, 0.4664, 0.2597, 0.4759, 0.2731, 0.4681, 0.2786, 0.5729, 0.2586, 0.614, 0.2427, 0.6117, 0.2557, 0.5807, 0.2666, 0.4271, 0.2577, 0.4245, 0.2445, 0.4664, 0.2597, 0.4587, 0.268, 0.614, 0.2427, 0.6392, 0.253, 0.6325, 0.2629, 0.6117, 0.2557, 0.4061, 0.2655, 0.3989, 0.2556, 0.4245, 0.2445, 0.4271, 0.2577, 0.6392, 0.253, 0.6641, 0.2779, 0.6537, 0.28, 0.6325, 0.2629, 0.3849, 0.2836, 0.3741, 0.2818, 0.3989, 0.2556, 0.4061, 0.2655, 0.6641, 0.2779, 0.6684, 0.298, 0.6561, 0.2976, 0.6537, 0.28, 0.383, 0.3019, 0.3703, 0.3026, 0.3741, 0.2818, 0.3849, 0.2836, 0.6684, 0.298, 0.6624, 0.3128, 0.6528, 0.3102, 0.6561, 0.2976, 0.3869, 0.3146, 0.3771, 0.3177, 0.3703, 0.3026, 0.383, 0.3019, 0.6624, 0.3128, 0.6345, 0.3323, 0.629, 0.3239, 0.6528, 0.3102, 0.4116, 0.3277, 0.4064, 0.3365, 0.3771, 0.3177, 0.3869, 0.3146, 0.6345, 0.3323, 0.6155, 0.342, 0.6144, 0.332, 0.629, 0.3239, 0.4267, 0.3354, 0.426, 0.3456, 0.4064, 0.3365, 0.4116, 0.3277, 0.6155, 0.342, 0.5998, 0.3448, 0.601, 0.3336, 0.6144, 0.332, 0.4403, 0.3365, 0.442, 0.3478, 0.426, 0.3456, 0.4267, 0.3354, 0.5998, 0.3448, 0.5773, 0.3402, 0.5849, 0.3277, 0.601, 0.3336, 0.4565, 0.33, 0.4646, 0.3422, 0.442, 0.3478, 0.4403, 0.3365, 0.601, 0.3336, 0.5849, 0.3277, 0.5906, 0.3215, 0.6018, 0.3285, 0.4504, 0.3239, 0.4565, 0.33, 0.4403, 0.3365, 0.4394, 0.3313, 0.6144, 0.332, 0.601, 0.3336, 0.6018, 0.3285, 0.6133, 0.3271, 0.4394, 0.3313, 0.4403, 0.3365, 0.4267, 0.3354, 0.4276, 0.3304, 0.629, 0.3239, 0.6144, 0.332, 0.6133, 0.3271, 0.6269, 0.3205, 0.4276, 0.3304, 0.4267, 0.3354, 0.4116, 0.3277, 0.4136, 0.3242, 0.6528, 0.3102, 0.629, 0.3239, 0.6269, 0.3205, 0.6462, 0.3064, 0.4136, 0.3242, 0.4116, 0.3277, 0.3869, 0.3146, 0.3934, 0.3105, 0.6561, 0.2976, 0.6528, 0.3102, 0.6462, 0.3064, 0.6495, 0.2962, 0.3934, 0.3105, 0.3869, 0.3146, 0.383, 0.3019, 0.3897, 0.3002, 0.6537, 0.28, 0.6561, 0.2976, 0.6495, 0.2962, 0.6478, 0.2835, 0.3897, 0.3002, 0.383, 0.3019, 0.3849, 0.2836, 0.391, 0.2871, 0.6325, 0.2629, 0.6537, 0.28, 0.6478, 0.2835, 0.6298, 0.2673, 0.391, 0.2871, 0.3849, 0.2836, 0.4061, 0.2655, 0.4089, 0.27, 0.6117, 0.2557, 0.6325, 0.2629, 0.6298, 0.2673, 0.6126, 0.2616, 0.4089, 0.27, 0.4061, 0.2655, 0.4271, 0.2577, 0.4263, 0.2637, 0.5807, 0.2666, 0.6117, 0.2557, 0.6126, 0.2616, 0.5852, 0.271, 0.4263, 0.2637, 0.4271, 0.2577, 0.4587, 0.268, 0.4544, 0.2726, 0.5718, 0.2773, 0.5807, 0.2666, 0.5852, 0.271, 0.5781, 0.2819, 0.4544, 0.2726, 0.4587, 0.268, 0.4681, 0.2786, 0.4618, 0.2834, 0.5849, 0.3277, 0.5731, 0.3114, 0.5795, 0.3093, 0.5906, 0.3215, 0.4612, 0.3112, 0.4678, 0.3131, 0.4565, 0.33, 0.4504, 0.3239, 0.5731, 0.3114, 0.5684, 0.2929, 0.5775, 0.2938, 0.5795, 0.3093, 0.4628, 0.2954, 0.472, 0.2943, 0.4678, 0.3131, 0.4612, 0.3112, 0.5684, 0.2929, 0.5718, 0.2773, 0.5781, 0.2819, 0.5775, 0.2938, 0.4618, 0.2834, 0.4681, 0.2786, 0.472, 0.2943, 0.4628, 0.2954, 0.5219, 0.386, 0.5531, 0.3905, 0.5532, 0.4331, 0.523, 0.4336, 0.4928, 0.4345, 0.4909, 0.3919, 0.5219, 0.386, 0.523, 0.4336, 0.5531, 0.3905, 0.6048, 0.3978, 0.6098, 0.4315, 0.5532, 0.4331, 0.4359, 0.4357, 0.4393, 0.4015, 0.4909, 0.3919, 0.4928, 0.4345, 0.6048, 0.3978, 0.6268, 0.3958, 0.6482, 0.4193, 0.6098, 0.4315, 0.3965, 0.4254, 0.4169, 0.4006, 0.4393, 0.4015, 0.4359, 0.4357, 0.6268, 0.3958, 0.6628, 0.3725, 0.6921, 0.3883, 0.6482, 0.4193, 0.3503, 0.3962, 0.3793, 0.3787, 0.4169, 0.4006, 0.3965, 0.4254, 0.6628, 0.3725, 0.6974, 0.3327, 0.7263, 0.3418, 0.6921, 0.3883, 0.3128, 0.3506, 0.342, 0.3397, 0.3793, 0.3787, 0.3503, 0.3962, 0.6974, 0.3327, 0.7073, 0.3101, 0.7359, 0.3121, 0.7263, 0.3418, 0.3011, 0.3206, 0.3307, 0.3169, 0.342, 0.3397, 0.3128, 0.3506, 0.7073, 0.3101, 0.7153, 0.2654, 0.7299, 0.2564, 0.7359, 0.3121, 0.3049, 0.2611, 0.3205, 0.2703, 0.3307, 0.3169, 0.3011, 0.3206, 0.7153, 0.2654, 0.6764, 0.2332, 0.6982, 0.2169, 0.7299, 0.2564, 0.3374, 0.2192, 0.3603, 0.2359, 0.3205, 0.2703, 0.3049, 0.2611, 0.6764, 0.2332, 0.6474, 0.2005, 0.6631, 0.1907, 0.6982, 0.2169, 0.3735, 0.1919, 0.3897, 0.2019, 0.3603, 0.2359, 0.3374, 0.2192, 0.6269, 0.01561, 0.6494, 0.02238, 0.6605, 0.07608, 0.6214, 0.04809, 0.3768, 0.0753, 0.3888, 0.02159, 0.4113, 0.01513, 0.4164, 0.04763, 0.5675, 0.000144, 0.6269, 0.01561, 0.6214, 0.04809, 0.5772, 0.0328, 0.4164, 0.04763, 0.4113, 0.01513, 0.4706, 0.000144, 0.4608, 0.03266, 0.5189, 0.02489, 0.5675, 0.000144, 0.5772, 0.0328, 0.5474, 0.04172, 0.4608, 0.03266, 0.4706, 0.000144, 0.5189, 0.02489, 0.4905, 0.04167, 0.5403, 0.05381, 0.5189, 0.05029, 0.5189, 0.02489, 0.5474, 0.04172, 0.5189, 0.02489, 0.5189, 0.05029, 0.4976, 0.05377, 0.4905, 0.04167, 0.5519, 0.05834, 0.5403, 0.05381, 0.5474, 0.04172, 0.5581, 0.05387, 0.4905, 0.04167, 0.4976, 0.05377, 0.486, 0.05827, 0.4798, 0.05378, 0.5551, 0.0619, 0.5519, 0.05834, 0.5581, 0.05387, 0.577, 0.058, 0.4798, 0.05378, 0.486, 0.05827, 0.4828, 0.06183, 0.4609, 0.05785, 0.5638, 0.07659, 0.5551, 0.0619, 0.577, 0.058, 0.6117, 0.07827, 0.4609, 0.05785, 0.4828, 0.06183, 0.474, 0.07651, 0.4259, 0.07799, 0.577, 0.058, 0.5772, 0.0328, 0.6214, 0.04809, 0.6117, 0.07827, 0.4164, 0.04763, 0.4608, 0.03266, 0.4609, 0.05785, 0.4259, 0.07799, 0.577, 0.058, 0.5581, 0.05387, 0.5474, 0.04172, 0.5772, 0.0328, 0.4905, 0.04167, 0.4798, 0.05378, 0.4609, 0.05785, 0.4608, 0.03266, 0.6267, 0.1114, 0.6117, 0.07827, 0.6214, 0.04809, 0.6605, 0.07608, 0.4164, 0.04763, 0.4259, 0.07799, 0.4106, 0.1112, 0.3768, 0.0753, 0.5831, 0.1085, 0.5638, 0.07659, 0.6117, 0.07827, 0.6267, 0.1114, 0.4259, 0.07799, 0.474, 0.07651, 0.4545, 0.1085, 0.4106, 0.1112, 0.5961, 0.1334, 0.6295, 0.1305, 0.6235, 0.1468, 0.6012, 0.1479, 0.4137, 0.1472, 0.4076, 0.1306, 0.4414, 0.1336, 0.4363, 0.1482, 0.5831, 0.1085, 0.6267, 0.1114, 0.6295, 0.1305, 0.5961, 0.1334, 0.4076, 0.1306, 0.4106, 0.1112, 0.4545, 0.1085, 0.4414, 0.1336, 0.6055, 0.1651, 0.6012, 0.1479, 0.6235, 0.1468, 0.6193, 0.1598, 0.4137, 0.1472, 0.4363, 0.1482, 0.432, 0.1656, 0.418, 0.1604, 0.6055, 0.1651, 0.6193, 0.1598, 0.6631, 0.1907, 0.6474, 0.2005, 0.3735, 0.1919, 0.418, 0.1604, 0.432, 0.1656, 0.3897, 0.2019, 0.9459, 0.07957, 0.8862, 0.1218, 0.8491, 0.09973, 0.8918, 0.03692, 0.1831, 0.09213, 0.1413, 0.1125, 0.07896, 0.06072, 0.1423, 0.02147, 0.8918, 0.03692, 0.8491, 0.09973, 0.7885, 0.08083, 0.8056, 0.01079, 0.2464, 0.07651, 0.1831, 0.09213, 0.1423, 0.02147, 0.2326, 0.003484, 0.8056, 0.01079, 0.7885, 0.08083, 0.687, 0.0772, 0.6724, 0.0222, 0.3499, 0.07596, 0.2464, 0.07651, 0.2326, 0.003484, 0.366, 0.02099, 0.6724, 0.0222, 0.687, 0.0772, 0.6605, 0.07608, 0.6494, 0.02238, 0.3768, 0.0753, 0.3499, 0.07596, 0.366, 0.02099, 0.3888, 0.02159, 0.6267, 0.1114, 0.6605, 0.07608, 0.687, 0.0772, 0.6295, 0.1305, 0.3499, 0.07596, 0.3768, 0.0753, 0.4106, 0.1112, 0.4076, 0.1306, 0.7299, 0.2564, 0.6982, 0.2169, 0.7602, 0.1932, 0.789, 0.2333, 0.2716, 0.1939, 0.3374, 0.2192, 0.3049, 0.2611, 0.2413, 0.237, 0.9945, 0.1677, 0.9091, 0.1833, 0.8862, 0.1218, 0.9459, 0.07957, 0.1413, 0.1125, 0.1079, 0.1791, 0.01183, 0.1554, 0.07896, 0.06072, 0.9117, 0.4024, 0.8629, 0.3386, 0.8941, 0.3019, 0.9629, 0.3448, 0.1238, 0.3155, 0.1606, 0.3568, 0.1064, 0.4327, 0.04397, 0.367, 0.9629, 0.3448, 0.8941, 0.3019, 0.9154, 0.2598, 0.9999, 0.2546, 0.09896, 0.267, 0.1238, 0.3155, 0.04397, 0.367, 0.000144, 0.2591, 0.9999, 0.2546, 0.9154, 0.2598, 0.9091, 0.1833, 0.9945, 0.1677, 0.1079, 0.1791, 0.09896, 0.267, 0.000144, 0.2591, 0.01183, 0.1554, 0.7495, 0.3347, 0.7359, 0.3121, 0.7663, 0.3008, 0.7892, 0.3137, 0.2674, 0.3101, 0.3011, 0.3206, 0.2882, 0.3465, 0.243, 0.3256, 0.7892, 0.3137, 0.7663, 0.3008, 0.8153, 0.2764, 0.8462, 0.2934, 0.2131, 0.2852, 0.2674, 0.3101, 0.243, 0.3256, 0.1785, 0.305, 0.8462, 0.2934, 0.8153, 0.2764, 0.845, 0.2564, 0.8735, 0.2659, 0.1797, 0.2633, 0.2131, 0.2852, 0.1785, 0.305, 0.1471, 0.2743, 0.8735, 0.2659, 0.845, 0.2564, 0.8591, 0.2282, 0.887, 0.2338, 0.1628, 0.2317, 0.1797, 0.2633, 0.1471, 0.2743, 0.1315, 0.2376, 0.8424, 0.1952, 0.875, 0.1847, 0.887, 0.2338, 0.8591, 0.2282, 0.1315, 0.2376, 0.1452, 0.1827, 0.1768, 0.1962, 0.1628, 0.2317, 0.9091, 0.1833, 0.9154, 0.2598, 0.887, 0.2338, 0.875, 0.1847, 0.1315, 0.2376, 0.09896, 0.267, 0.1079, 0.1791, 0.1452, 0.1827, 0.9154, 0.2598, 0.8941, 0.3019, 0.8735, 0.2659, 0.887, 0.2338, 0.1471, 0.2743, 0.1238, 0.3155, 0.09896, 0.267, 0.1315, 0.2376, 0.8941, 0.3019, 0.8629, 0.3386, 0.8462, 0.2934, 0.8735, 0.2659, 0.1785, 0.305, 0.1606, 0.3568, 0.1238, 0.3155, 0.1471, 0.2743, 0.8629, 0.3386, 0.7943, 0.3641, 0.7892, 0.3137, 0.8462, 0.2934, 0.243, 0.3256, 0.2398, 0.3826, 0.1606, 0.3568, 0.1785, 0.305, 0.7702, 0.3795, 0.7495, 0.3347, 0.7892, 0.3137, 0.7943, 0.3641, 0.243, 0.3256, 0.2882, 0.3465, 0.2681, 0.3987, 0.2398, 0.3826, 0.8455, 0.45, 0.7943, 0.3641, 0.8629, 0.3386, 0.9117, 0.4024, 0.1606, 0.3568, 0.2398, 0.3826, 0.1853, 0.4841, 0.1064, 0.4327, 0.8159, 0.4454, 0.7706, 0.4443, 0.7557, 0.4186, 0.7702, 0.3795, 0.287, 0.4429, 0.2714, 0.4733, 0.2193, 0.4772, 0.2681, 0.3987, 0.8159, 0.4454, 0.7702, 0.3795, 0.7943, 0.3641, 0.8455, 0.45, 0.2398, 0.3826, 0.2681, 0.3987, 0.2193, 0.4772, 0.1853, 0.4841, 0.8198, 0.4681, 0.8159, 0.4454, 0.8455, 0.45, 0.1853, 0.4841, 0.2193, 0.4772, 0.2159, 0.5036, 0.7359, 0.3121, 0.7299, 0.2564, 0.789, 0.2333, 0.7663, 0.3008, 0.2413, 0.237, 0.3049, 0.2611, 0.3011, 0.3206, 0.2674, 0.3101, 0.789, 0.2333, 0.8096, 0.2339, 0.8153, 0.2764, 0.7663, 0.3008, 0.2131, 0.2852, 0.2192, 0.2374, 0.2413, 0.237, 0.2674, 0.3101, 0.8096, 0.2339, 0.8293, 0.2196, 0.845, 0.2564, 0.8153, 0.2764, 0.1797, 0.2633, 0.1991, 0.2225, 0.2192, 0.2374, 0.2131, 0.2852, 0.8424, 0.1952, 0.8591, 0.2282, 0.845, 0.2564, 0.8293, 0.2196, 0.1797, 0.2633, 0.1628, 0.2317, 0.1768, 0.1962, 0.1991, 0.2225, 0.687, 0.0772, 0.7885, 0.08083, 0.7865, 0.1176, 0.7155, 0.1397, 0.2467, 0.1148, 0.2464, 0.07651, 0.3499, 0.07596, 0.3195, 0.1394, 0.7602, 0.1932, 0.7155, 0.1397, 0.7865, 0.1176, 0.7855, 0.1523, 0.2467, 0.1148, 0.3195, 0.1394, 0.2716, 0.1939, 0.246, 0.151, 0.6982, 0.2169, 0.6631, 0.1907, 0.7155, 0.1397, 0.7602, 0.1932, 0.3195, 0.1394, 0.3735, 0.1919, 0.3374, 0.2192, 0.2716, 0.1939, 0.6631, 0.1907, 0.6235, 0.1468, 0.6295, 0.1305, 0.7155, 0.1397, 0.4076, 0.1306, 0.4137, 0.1472, 0.3735, 0.1919, 0.3195, 0.1394, 0.6295, 0.1305, 0.687, 0.0772, 0.7155, 0.1397, 0.3195, 0.1394, 0.3499, 0.07596, 0.4076, 0.1306, 0.6631, 0.1907, 0.6193, 0.1598, 0.6235, 0.1468, 0.4137, 0.1472, 0.418, 0.1604, 0.3735, 0.1919, 0.8424, 0.1952, 0.8374, 0.1564, 0.8582, 0.1378, 0.875, 0.1847, 0.1717, 0.1323, 0.1966, 0.1552, 0.1768, 0.1962, 0.1452, 0.1827, 0.9091, 0.1833, 0.875, 0.1847, 0.8582, 0.1378, 0.8862, 0.1218, 0.1717, 0.1323, 0.1452, 0.1827, 0.1079, 0.1791, 0.1413, 0.1125, 0.7855, 0.1523, 0.7865, 0.1176, 0.8582, 0.1378, 0.8374, 0.1564, 0.1717, 0.1323, 0.2467, 0.1148, 0.246, 0.151, 0.1966, 0.1552, 0.7885, 0.08083, 0.8491, 0.09973, 0.8582, 0.1378, 0.7865, 0.1176, 0.1717, 0.1323, 0.1831, 0.09213, 0.2464, 0.07651, 0.2467, 0.1148, 0.8862, 0.1218, 0.8582, 0.1378, 0.8491, 0.09973, 0.1831, 0.09213, 0.1717, 0.1323, 0.1413, 0.1125, 0.5062, 0.9049, 0.4324, 0.8949, 0.4388, 0.8702, 0.4911, 0.8817, 0.3159, 0.8682, 0.3216, 0.8932, 0.2472, 0.9012, 0.263, 0.8783, 0.5062, 0.9049, 0.4911, 0.8817, 0.5728, 0.8605, 0.6048, 0.8799, 0.1815, 0.8547, 0.263, 0.8783, 0.2472, 0.9012, 0.1487, 0.8733, 0.6048, 0.8799, 0.5728, 0.8605, 0.5864, 0.794, 0.62, 0.7916, 0.1697, 0.7875, 0.1815, 0.8547, 0.1487, 0.8733, 0.1361, 0.7841, 0.62, 0.7916, 0.5864, 0.794, 0.549, 0.7464, 0.5638, 0.7392, 0.2087, 0.7409, 0.1697, 0.7875, 0.1361, 0.7841, 0.1941, 0.7332, 0.5638, 0.7392, 0.549, 0.7464, 0.5003, 0.7117, 0.5083, 0.6977, 0.2584, 0.7075, 0.2087, 0.7409, 0.1941, 0.7332, 0.2508, 0.6932, 0.5083, 0.6977, 0.5003, 0.7117, 0.4386, 0.6807, 0.4348, 0.6589, 0.321, 0.678, 0.2584, 0.7075, 0.2508, 0.6932, 0.3253, 0.6562, 0.5003, 0.7117, 0.5057, 0.7309, 0.453, 0.7, 0.4386, 0.6807, 0.3061, 0.697, 0.2525, 0.7266, 0.2584, 0.7075, 0.321, 0.678, 0.549, 0.7464, 0.5429, 0.7558, 0.5057, 0.7309, 0.5003, 0.7117, 0.2525, 0.7266, 0.2146, 0.7504, 0.2087, 0.7409, 0.2584, 0.7075, 0.5864, 0.794, 0.5681, 0.7874, 0.5429, 0.7558, 0.549, 0.7464, 0.2146, 0.7504, 0.1883, 0.7814, 0.1697, 0.7875, 0.2087, 0.7409, 0.5728, 0.8605, 0.5555, 0.8264, 0.5681, 0.7874, 0.5864, 0.794, 0.1883, 0.7814, 0.1998, 0.8209, 0.1815, 0.8547, 0.1697, 0.7875, 0.4911, 0.8817, 0.5012, 0.8444, 0.5555, 0.8264, 0.5728, 0.8605, 0.1998, 0.8209, 0.2538, 0.8405, 0.263, 0.8783, 0.1815, 0.8547, 0.4911, 0.8817, 0.4388, 0.8702, 0.4578, 0.84, 0.5012, 0.8444, 0.2976, 0.8374, 0.3159, 0.8682, 0.263, 0.8783, 0.2538, 0.8405, 0.7602, 0.1932, 0.7855, 0.1523, 0.796, 0.177, 0.7832, 0.1874, 0.2336, 0.1756, 0.246, 0.151, 0.2716, 0.1939, 0.247, 0.1871, 0.391, 0.6119, 0.4348, 0.6589, 0.4386, 0.6807, 0.3948, 0.6861, 0.321, 0.678, 0.3253, 0.6562, 0.3699, 0.6102, 0.3648, 0.6844, 0.789, 0.2333, 0.7602, 0.1932, 0.7832, 0.1874, 0.8096, 0.2339, 0.247, 0.1871, 0.2716, 0.1939, 0.2413, 0.237, 0.2192, 0.2374, 0.3917, 0.8621, 0.4016, 0.8415, 0.4388, 0.8702, 0.4324, 0.8949, 0.3159, 0.8682, 0.354, 0.8403, 0.3634, 0.8613, 0.3216, 0.8932, 0.4386, 0.6807, 0.453, 0.7, 0.435, 0.7183, 0.3948, 0.6861, 0.3237, 0.7157, 0.3061, 0.697, 0.321, 0.678, 0.3648, 0.6844, 0.4337, 0.7297, 0.3847, 0.7103, 0.3948, 0.6861, 0.435, 0.7183, 0.3648, 0.6844, 0.3744, 0.709, 0.3247, 0.7272, 0.3237, 0.7157, 0.411, 0.7477, 0.3847, 0.7103, 0.4337, 0.7297, 0.4278, 0.7428, 0.3247, 0.7272, 0.3744, 0.709, 0.347, 0.7458, 0.3303, 0.7405, 0.4181, 0.7849, 0.3847, 0.7954, 0.3847, 0.7103, 0.411, 0.7477, 0.3744, 0.709, 0.3723, 0.7945, 0.339, 0.7831, 0.347, 0.7458, 0.4016, 0.8415, 0.3847, 0.7954, 0.4181, 0.7849, 0.4313, 0.8175, 0.339, 0.7831, 0.3723, 0.7945, 0.354, 0.8403, 0.3248, 0.8155, 0.4388, 0.8702, 0.4016, 0.8415, 0.4313, 0.8175, 0.4578, 0.84, 0.3248, 0.8155, 0.354, 0.8403, 0.3159, 0.8682, 0.2976, 0.8374, 0.8096, 0.2339, 0.8163, 0.2031, 0.8251, 0.2098, 0.8293, 0.2196, 0.1998, 0.2148, 0.2098, 0.2062, 0.2192, 0.2374, 0.1991, 0.2225, 0.8096, 0.2339, 0.7832, 0.1874, 0.8022, 0.1846, 0.8163, 0.2031, 0.2265, 0.1831, 0.247, 0.1871, 0.2192, 0.2374, 0.2098, 0.2062, 0.7832, 0.1874, 0.796, 0.177, 0.8022, 0.1846, 0.2265, 0.1831, 0.2336, 0.1756, 0.247, 0.1871, 0.4578, 0.84, 0.4313, 0.8175, 0.4485, 0.8046, 0.4734, 0.8247, 0.3079, 0.802, 0.3248, 0.8155, 0.2976, 0.8374, 0.2824, 0.8215, 0.4313, 0.8175, 0.4181, 0.7849, 0.4359, 0.7796, 0.4485, 0.8046, 0.3212, 0.7772, 0.339, 0.7831, 0.3248, 0.8155, 0.3079, 0.802, 0.4181, 0.7849, 0.411, 0.7477, 0.4237, 0.7542, 0.4359, 0.7796, 0.3341, 0.752, 0.347, 0.7458, 0.339, 0.7831, 0.3212, 0.7772, 0.411, 0.7477, 0.4278, 0.7428, 0.4379, 0.7498, 0.4237, 0.7542, 0.3199, 0.7473, 0.3303, 0.7405, 0.347, 0.7458, 0.3341, 0.752, 0.4278, 0.7428, 0.4337, 0.7297, 0.4454, 0.732, 0.4379, 0.7498, 0.3129, 0.7292, 0.3247, 0.7272, 0.3303, 0.7405, 0.3199, 0.7473, 0.4337, 0.7297, 0.435, 0.7183, 0.441, 0.7244, 0.4454, 0.732, 0.3175, 0.7217, 0.3237, 0.7157, 0.3247, 0.7272, 0.3129, 0.7292, 0.435, 0.7183, 0.453, 0.7, 0.4553, 0.7137, 0.441, 0.7244, 0.3035, 0.7107, 0.3061, 0.697, 0.3237, 0.7157, 0.3175, 0.7217, 0.5012, 0.8444, 0.4578, 0.84, 0.4734, 0.8247, 0.5125, 0.8288, 0.2824, 0.8215, 0.2976, 0.8374, 0.2538, 0.8405, 0.243, 0.8246, 0.5555, 0.8264, 0.5012, 0.8444, 0.5125, 0.8288, 0.5509, 0.8118, 0.243, 0.8246, 0.2538, 0.8405, 0.1998, 0.8209, 0.2048, 0.8064, 0.5681, 0.7874, 0.5555, 0.8264, 0.5509, 0.8118, 0.5521, 0.7877, 0.2048, 0.8064, 0.1998, 0.8209, 0.1883, 0.7814, 0.2043, 0.7822, 0.5429, 0.7558, 0.5681, 0.7874, 0.5521, 0.7877, 0.5394, 0.7645, 0.2043, 0.7822, 0.1883, 0.7814, 0.2146, 0.7504, 0.2178, 0.7593, 0.5057, 0.7309, 0.5429, 0.7558, 0.5394, 0.7645, 0.5084, 0.7431, 0.2178, 0.7593, 0.2146, 0.7504, 0.2525, 0.7266, 0.2494, 0.7387, 0.453, 0.7, 0.5057, 0.7309, 0.5084, 0.7431, 0.4553, 0.7137, 0.2494, 0.7387, 0.2525, 0.7266, 0.3061, 0.697, 0.3035, 0.7107, 0.4379, 0.7498, 0.4454, 0.732, 0.4708, 0.7484, 0.4548, 0.7617, 0.287, 0.745, 0.3129, 0.7292, 0.3199, 0.7473, 0.3027, 0.7587, 0.4548, 0.7617, 0.4708, 0.7484, 0.4889, 0.7705, 0.4754, 0.7839, 0.2683, 0.7667, 0.287, 0.745, 0.3027, 0.7587, 0.2814, 0.7805, 0.4754, 0.7839, 0.4889, 0.7705, 0.5037, 0.7876, 0.4945, 0.8025, 0.253, 0.7834, 0.2683, 0.7667, 0.2814, 0.7805, 0.2618, 0.7986, 0.4945, 0.8025, 0.5037, 0.7876, 0.5186, 0.7916, 0.5168, 0.8073, 0.2379, 0.787, 0.253, 0.7834, 0.2618, 0.7986, 0.2392, 0.8029, 0.5125, 0.8288, 0.4734, 0.8247, 0.4945, 0.8025, 0.5168, 0.8073, 0.2618, 0.7986, 0.2824, 0.8215, 0.243, 0.8246, 0.2392, 0.8029, 0.4485, 0.8046, 0.4754, 0.7839, 0.4945, 0.8025, 0.4734, 0.8247, 0.2618, 0.7986, 0.2814, 0.7805, 0.3079, 0.802, 0.2824, 0.8215, 0.4485, 0.8046, 0.4359, 0.7796, 0.4548, 0.7617, 0.4754, 0.7839, 0.3027, 0.7587, 0.3212, 0.7772, 0.3079, 0.802, 0.2814, 0.7805, 0.4379, 0.7498, 0.4548, 0.7617, 0.4359, 0.7796, 0.4237, 0.7542, 0.3212, 0.7772, 0.3027, 0.7587, 0.3199, 0.7473, 0.3341, 0.752, 0.441, 0.7244, 0.4553, 0.7137, 0.4708, 0.7484, 0.4454, 0.732, 0.287, 0.745, 0.3035, 0.7107, 0.3175, 0.7217, 0.3129, 0.7292, 0.5084, 0.7431, 0.4889, 0.7705, 0.4708, 0.7484, 0.4553, 0.7137, 0.287, 0.745, 0.2683, 0.7667, 0.2494, 0.7387, 0.3035, 0.7107, 0.5394, 0.7645, 0.5037, 0.7876, 0.4889, 0.7705, 0.5084, 0.7431, 0.2683, 0.7667, 0.253, 0.7834, 0.2178, 0.7593, 0.2494, 0.7387, 0.5521, 0.7877, 0.5186, 0.7916, 0.5037, 0.7876, 0.5394, 0.7645, 0.253, 0.7834, 0.2379, 0.787, 0.2043, 0.7822, 0.2178, 0.7593, 0.5509, 0.8118, 0.5168, 0.8073, 0.5186, 0.7916, 0.5521, 0.7877, 0.2379, 0.787, 0.2392, 0.8029, 0.2048, 0.8064, 0.2043, 0.7822, 0.5125, 0.8288, 0.5168, 0.8073, 0.5509, 0.8118, 0.2048, 0.8064, 0.2392, 0.8029, 0.243, 0.8246, 0.5083, 0.6977, 0.4348, 0.6589, 0.4841, 0.6288, 0.5434, 0.6835, 0.2769, 0.6251, 0.3253, 0.6562, 0.2508, 0.6932, 0.2161, 0.6781, 0.5638, 0.7392, 0.5083, 0.6977, 0.5434, 0.6835, 0.5811, 0.7269, 0.2161, 0.6781, 0.2508, 0.6932, 0.1941, 0.7332, 0.1772, 0.7204, 0.62, 0.7916, 0.5638, 0.7392, 0.5811, 0.7269, 0.6167, 0.76, 0.1772, 0.7204, 0.1941, 0.7332, 0.1361, 0.7841, 0.1404, 0.7524, 0.7075, 0.7599, 0.62, 0.7916, 0.6167, 0.76, 0.6606, 0.7412, 0.1404, 0.7524, 0.1361, 0.7841, 0.04953, 0.7488, 0.09704, 0.7321, 0.7455, 0.6521, 0.7075, 0.7599, 0.6606, 0.7412, 0.6773, 0.6704, 0.09704, 0.7321, 0.04953, 0.7488, 0.01941, 0.6397, 0.08356, 0.662, 0.7408, 0.5724, 0.7455, 0.6521, 0.6773, 0.6704, 0.6714, 0.5927, 0.08356, 0.662, 0.01941, 0.6397, 0.03366, 0.5644, 0.09282, 0.5899, 0.6773, 0.6704, 0.5434, 0.6835, 0.4841, 0.6288, 0.6714, 0.5927, 0.2769, 0.6251, 0.2161, 0.6781, 0.08356, 0.662, 0.09282, 0.5899, 0.6773, 0.6704, 0.6606, 0.7412, 0.5811, 0.7269, 0.5434, 0.6835, 0.1772, 0.7204, 0.09704, 0.7321, 0.08356, 0.662, 0.2161, 0.6781, 0.6606, 0.7412, 0.6167, 0.76, 0.5811, 0.7269, 0.1772, 0.7204, 0.1404, 0.7524, 0.09704, 0.7321, 0.8424, 0.1952, 0.8293, 0.2196, 0.8346, 0.2069, 0.8347, 0.207, 0.03366, 0.5644, 0.05122, 0.5227, 0.145, 0.5626, 0.09282, 0.5899, 0.6204, 0.5657, 0.6714, 0.5927, 0.4841, 0.6288, 0.4981, 0.5523, 0.2769, 0.6251, 0.09282, 0.5899, 0.145, 0.5626, 0.2642, 0.5501, 0.391, 0.6119, 0.4981, 0.5523, 0.4841, 0.6288, 0.4348, 0.6589, 0.2769, 0.6251, 0.2642, 0.5501, 0.3699, 0.6102, 0.3253, 0.6562])
me_suzanne.materials.append(mat_diamond_028)
me_suzanne.use_remesh_fix_poles = True
me_suzanne.use_remesh_preserve_attributes = False
me_suzanne.use_mirror_vertex_groups = False
me_suzanne.update()

# ---- objects
ob_suzanne = bpy.data.objects.new('Suzanne', me_suzanne)

# ---- transforms, parenting, visibility, modifiers, constraints
ob_suzanne.location = (0.0, 0.0, 0.0)
ob_suzanne.lineart.crease_threshold = 0.0

# ---- collection membership
col_collection.objects.link(ob_suzanne)

# ---- scene / render settings (as saved in the file)
scene.frame_start = 1; scene.frame_end = 250; scene.frame_set(1)
scene.render.engine = 'BLENDER_EEVEE_NEXT'
scene.cycles.use_denoising = False
scene.cycles.samples = 128
scene.cycles.sampling_pattern = 'TABULATED_SOBOL'
scene.cycles.use_adaptive_sampling = False
scene.cycles.use_light_tree = False
scene.view_settings.view_transform = 'Filmic'
bpy.context.view_layer.update()

# ---- added for rendering (the .blend has no active camera and no usable light): camera, sun
cam_auto = bpy.data.cameras.new('AutoCamera')
cam_auto.lens = 50.0
cam_auto.sensor_width = 36.0
cam_auto.clip_end = 1000.0
ob_auto_camera = bpy.data.objects.new('AutoCamera', cam_auto)
scene.collection.objects.link(ob_auto_camera)
ob_auto_camera.location = (3.49307, -4.19168, 2.79445)
ob_auto_camera.rotation_euler = (1.09748, -7.21219e-08, 0.694738)
scene.camera = ob_auto_camera
light_auto_sun = bpy.data.lights.new('AutoSun', 'SUN')
light_auto_sun.energy = 3.0
light_auto_sun.angle = 0.0523599
ob_auto_sun = bpy.data.objects.new('AutoSun', light_auto_sun)
scene.collection.objects.link(ob_auto_sun)
ob_auto_sun.rotation_euler = (0.872665, 0.174533, 0.523599)
bpy.context.view_layer.update()
